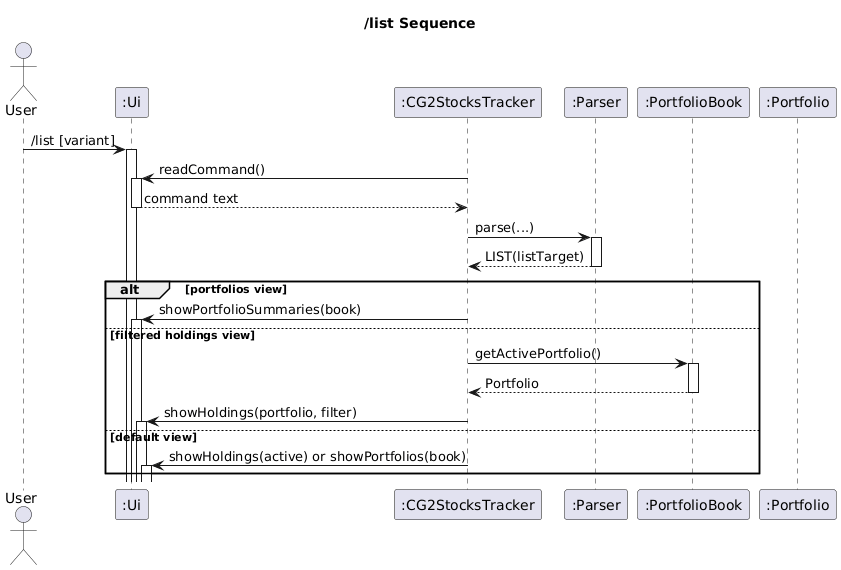

The diagram above was rendered by PlantUML. Its source (embedded in the PNG):
@startuml
'@@author RishabhShenoy03

title /list Sequence

autoactivate on
actor User
participant ":Ui" as Ui
participant ":CG2StocksTracker" as CG2StocksTracker
participant ":Parser" as Parser
participant ":PortfolioBook" as PortfolioBook
participant ":Portfolio" as Portfolio

User -> Ui : /list [variant]
CG2StocksTracker -> Ui : readCommand()
Ui --> CG2StocksTracker : command text
CG2StocksTracker -> Parser : parse(...)
Parser --> CG2StocksTracker : LIST(listTarget)

alt portfolios view
  CG2StocksTracker -> Ui : showPortfolioSummaries(book)
else filtered holdings view
  CG2StocksTracker -> PortfolioBook : getActivePortfolio()
  PortfolioBook --> CG2StocksTracker : Portfolio
  CG2StocksTracker -> Ui : showHoldings(portfolio, filter)
else default view
  CG2StocksTracker -> Ui : showHoldings(active) or showPortfolios(book)
end
@enduml